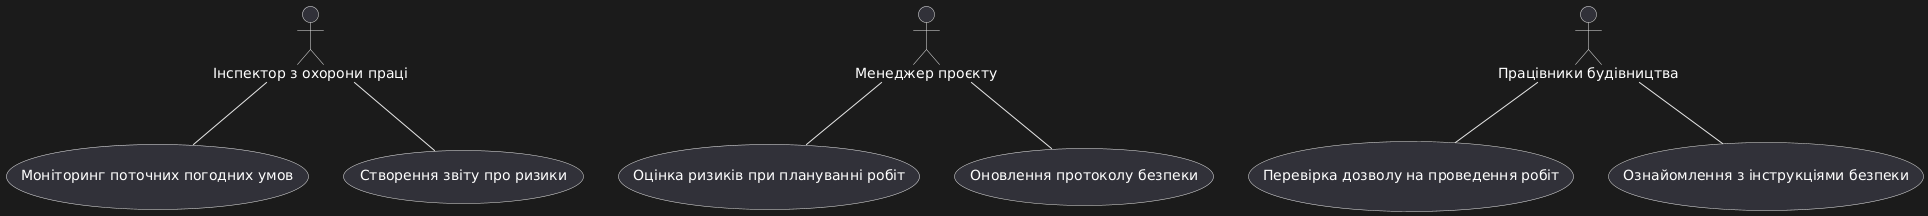

The diagram above was rendered by PlantUML. Its source (embedded in the PNG):
@startuml
actor "Інспектор з охорони праці" as Inspector
actor "Менеджер проєкту" as Manager
actor "Працівники будівництва" as Workers

usecase "Моніторинг поточних погодних умов" as UC1
usecase "Створення звіту про ризики" as UC2
usecase "Оцінка ризиків при плануванні робіт" as UC3
usecase "Оновлення протоколу безпеки" as UC4
usecase "Перевірка дозволу на проведення робіт" as UC5
usecase "Ознайомлення з інструкціями безпеки" as UC6

Inspector -- UC1
Inspector -- UC2
Manager -- UC3
Manager -- UC4
Workers -- UC5
Workers -- UC6
@enduml